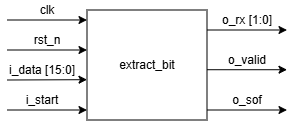

The diagram above was exported from draw.io. Its source (the exported page's mxGraphModel, read from the mxfile embedded in the PNG):
<mxGraphModel dx="705" dy="312" grid="1" gridSize="10" guides="1" tooltips="1" connect="1" arrows="1" fold="1" page="1" pageScale="1" pageWidth="827" pageHeight="1169" math="0" shadow="0">
  <root>
    <mxCell id="0" />
    <mxCell id="1" parent="0" />
    <mxCell id="F_85dTvfeQcHRv8cJWia-1" parent="1" style="rounded=0;whiteSpace=wrap;html=1;" value="extract_bit" vertex="1">
      <mxGeometry height="110" width="120" x="200" y="160" as="geometry" />
    </mxCell>
    <mxCell id="F_85dTvfeQcHRv8cJWia-2" edge="1" parent="1" style="endArrow=classic;html=1;rounded=0;" value="">
      <mxGeometry height="50" relative="1" width="50" as="geometry">
        <mxPoint x="120" y="170" as="sourcePoint" />
        <mxPoint x="200" y="170" as="targetPoint" />
      </mxGeometry>
    </mxCell>
    <mxCell id="F_85dTvfeQcHRv8cJWia-3" edge="1" parent="1" style="endArrow=classic;html=1;rounded=0;" value="">
      <mxGeometry height="50" relative="1" width="50" as="geometry">
        <mxPoint x="120" y="200" as="sourcePoint" />
        <mxPoint x="200" y="200" as="targetPoint" />
      </mxGeometry>
    </mxCell>
    <mxCell id="F_85dTvfeQcHRv8cJWia-4" edge="1" parent="1" style="endArrow=classic;html=1;rounded=0;" value="">
      <mxGeometry height="50" relative="1" width="50" as="geometry">
        <mxPoint x="120" y="230" as="sourcePoint" />
        <mxPoint x="200" y="229.68" as="targetPoint" />
      </mxGeometry>
    </mxCell>
    <mxCell id="F_85dTvfeQcHRv8cJWia-5" edge="1" parent="1" style="endArrow=classic;html=1;rounded=0;" value="">
      <mxGeometry height="50" relative="1" width="50" as="geometry">
        <mxPoint x="120" y="260" as="sourcePoint" />
        <mxPoint x="200" y="260" as="targetPoint" />
      </mxGeometry>
    </mxCell>
    <mxCell id="F_85dTvfeQcHRv8cJWia-6" parent="1" style="text;html=1;whiteSpace=wrap;strokeColor=none;fillColor=none;align=center;verticalAlign=middle;rounded=0;" value="clk" vertex="1">
      <mxGeometry height="20" width="60" x="130" y="150" as="geometry" />
    </mxCell>
    <mxCell id="F_85dTvfeQcHRv8cJWia-7" parent="1" style="text;html=1;whiteSpace=wrap;strokeColor=none;fillColor=none;align=center;verticalAlign=middle;rounded=0;" value="rst_n" vertex="1">
      <mxGeometry height="20" width="60" x="130" y="180" as="geometry" />
    </mxCell>
    <mxCell id="F_85dTvfeQcHRv8cJWia-8" edge="1" parent="1" style="endArrow=classic;html=1;rounded=0;" value="">
      <mxGeometry height="50" relative="1" width="50" as="geometry">
        <mxPoint x="320" y="180" as="sourcePoint" />
        <mxPoint x="400" y="180" as="targetPoint" />
      </mxGeometry>
    </mxCell>
    <mxCell id="F_85dTvfeQcHRv8cJWia-9" parent="1" style="text;html=1;whiteSpace=wrap;strokeColor=none;fillColor=none;align=center;verticalAlign=middle;rounded=0;" value="i_data [15:0]" vertex="1">
      <mxGeometry height="20" width="70" x="120" y="210" as="geometry" />
    </mxCell>
    <mxCell id="F_85dTvfeQcHRv8cJWia-10" parent="1" style="text;html=1;whiteSpace=wrap;strokeColor=none;fillColor=none;align=center;verticalAlign=middle;rounded=0;" value="i_start" vertex="1">
      <mxGeometry height="20" width="60" x="125" y="240" as="geometry" />
    </mxCell>
    <mxCell id="F_85dTvfeQcHRv8cJWia-11" parent="1" style="text;html=1;whiteSpace=wrap;strokeColor=none;fillColor=none;align=center;verticalAlign=middle;rounded=0;" value="o_rx [1:0]" vertex="1">
      <mxGeometry height="20" width="60" x="330" y="160" as="geometry" />
    </mxCell>
    <mxCell id="lbJhDLBoNQ7cCOyLF8Ha-1" edge="1" parent="1" style="endArrow=classic;html=1;rounded=0;" value="">
      <mxGeometry height="50" relative="1" width="50" as="geometry">
        <mxPoint x="320" y="219.72" as="sourcePoint" />
        <mxPoint x="400" y="219.72" as="targetPoint" />
      </mxGeometry>
    </mxCell>
    <mxCell id="lbJhDLBoNQ7cCOyLF8Ha-2" edge="1" parent="1" style="endArrow=classic;html=1;rounded=0;" value="">
      <mxGeometry height="50" relative="1" width="50" as="geometry">
        <mxPoint x="320" y="260" as="sourcePoint" />
        <mxPoint x="400" y="260" as="targetPoint" />
      </mxGeometry>
    </mxCell>
    <mxCell id="lbJhDLBoNQ7cCOyLF8Ha-3" parent="1" style="text;html=1;whiteSpace=wrap;strokeColor=none;fillColor=none;align=center;verticalAlign=middle;rounded=0;" value="o_valid" vertex="1">
      <mxGeometry height="20" width="60" x="330" y="200" as="geometry" />
    </mxCell>
    <mxCell id="lbJhDLBoNQ7cCOyLF8Ha-4" parent="1" style="text;html=1;whiteSpace=wrap;strokeColor=none;fillColor=none;align=center;verticalAlign=middle;rounded=0;" value="o_sof" vertex="1">
      <mxGeometry height="20" width="60" x="330" y="240" as="geometry" />
    </mxCell>
  </root>
</mxGraphModel>